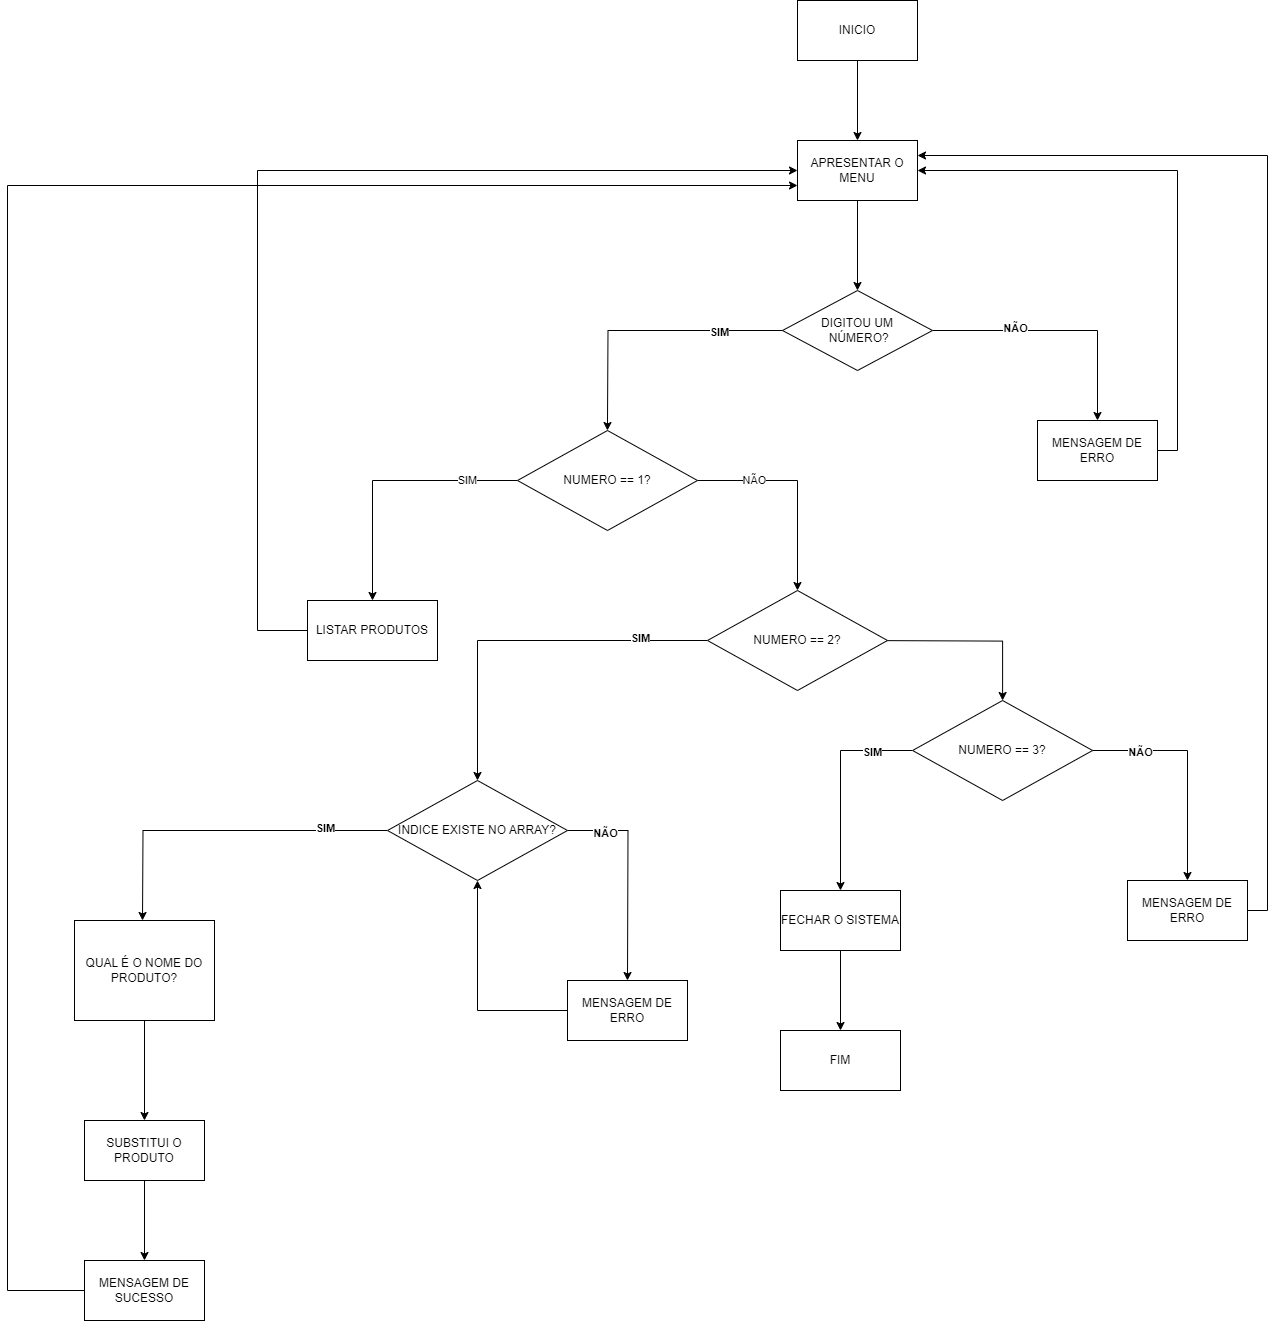

The diagram above was exported from draw.io. Its source (the exported page's mxGraphModel, read from the mxfile embedded in the PNG):
<mxGraphModel dx="4845" dy="1373" grid="1" gridSize="10" guides="1" tooltips="1" connect="1" arrows="1" fold="1" page="1" pageScale="1" pageWidth="827" pageHeight="1169" math="0" shadow="0">
  <root>
    <mxCell id="0" />
    <mxCell id="1" parent="0" />
    <mxCell id="U963bS3V6RMWAKuK5iOW-3" value="" style="edgeStyle=orthogonalEdgeStyle;rounded=0;orthogonalLoop=1;jettySize=auto;html=1;" edge="1" parent="1" source="U963bS3V6RMWAKuK5iOW-1" target="U963bS3V6RMWAKuK5iOW-2">
      <mxGeometry relative="1" as="geometry" />
    </mxCell>
    <mxCell id="U963bS3V6RMWAKuK5iOW-1" value="INICIO" style="rounded=0;whiteSpace=wrap;html=1;" vertex="1" parent="1">
      <mxGeometry x="310" y="40" width="120" height="60" as="geometry" />
    </mxCell>
    <mxCell id="U963bS3V6RMWAKuK5iOW-5" value="" style="edgeStyle=orthogonalEdgeStyle;rounded=0;orthogonalLoop=1;jettySize=auto;html=1;" edge="1" parent="1" source="U963bS3V6RMWAKuK5iOW-2" target="U963bS3V6RMWAKuK5iOW-4">
      <mxGeometry relative="1" as="geometry" />
    </mxCell>
    <mxCell id="U963bS3V6RMWAKuK5iOW-2" value="APRESENTAR O MENU" style="rounded=0;whiteSpace=wrap;html=1;" vertex="1" parent="1">
      <mxGeometry x="310" y="180" width="120" height="60" as="geometry" />
    </mxCell>
    <mxCell id="U963bS3V6RMWAKuK5iOW-8" value="" style="edgeStyle=orthogonalEdgeStyle;rounded=0;orthogonalLoop=1;jettySize=auto;html=1;" edge="1" parent="1" source="U963bS3V6RMWAKuK5iOW-4">
      <mxGeometry relative="1" as="geometry">
        <mxPoint x="119.9565217391305" y="470" as="targetPoint" />
      </mxGeometry>
    </mxCell>
    <mxCell id="U963bS3V6RMWAKuK5iOW-9" value="&lt;b&gt;SIM&lt;/b&gt;" style="edgeLabel;html=1;align=center;verticalAlign=middle;resizable=0;points=[];" vertex="1" connectable="0" parent="U963bS3V6RMWAKuK5iOW-8">
      <mxGeometry x="-0.5337" y="1" relative="1" as="geometry">
        <mxPoint as="offset" />
      </mxGeometry>
    </mxCell>
    <mxCell id="U963bS3V6RMWAKuK5iOW-12" value="" style="edgeStyle=orthogonalEdgeStyle;rounded=0;orthogonalLoop=1;jettySize=auto;html=1;" edge="1" parent="1" source="U963bS3V6RMWAKuK5iOW-4" target="U963bS3V6RMWAKuK5iOW-11">
      <mxGeometry relative="1" as="geometry" />
    </mxCell>
    <mxCell id="U963bS3V6RMWAKuK5iOW-13" value="&lt;b&gt;NÃO&lt;/b&gt;" style="edgeLabel;html=1;align=center;verticalAlign=middle;resizable=0;points=[];" vertex="1" connectable="0" parent="U963bS3V6RMWAKuK5iOW-12">
      <mxGeometry x="-0.3594" y="3" relative="1" as="geometry">
        <mxPoint as="offset" />
      </mxGeometry>
    </mxCell>
    <mxCell id="U963bS3V6RMWAKuK5iOW-4" value="DIGITOU UM&lt;div&gt;&amp;nbsp;NÚMERO?&lt;/div&gt;" style="rhombus;whiteSpace=wrap;html=1;rounded=0;" vertex="1" parent="1">
      <mxGeometry x="295" y="330" width="150" height="80" as="geometry" />
    </mxCell>
    <mxCell id="U963bS3V6RMWAKuK5iOW-14" style="edgeStyle=orthogonalEdgeStyle;rounded=0;orthogonalLoop=1;jettySize=auto;html=1;entryX=1;entryY=0.5;entryDx=0;entryDy=0;" edge="1" parent="1" source="U963bS3V6RMWAKuK5iOW-11" target="U963bS3V6RMWAKuK5iOW-2">
      <mxGeometry relative="1" as="geometry">
        <Array as="points">
          <mxPoint x="690" y="490" />
          <mxPoint x="690" y="210" />
        </Array>
      </mxGeometry>
    </mxCell>
    <mxCell id="U963bS3V6RMWAKuK5iOW-11" value="MENSAGEM DE ERRO" style="whiteSpace=wrap;html=1;rounded=0;" vertex="1" parent="1">
      <mxGeometry x="550" y="460" width="120" height="60" as="geometry" />
    </mxCell>
    <mxCell id="U963bS3V6RMWAKuK5iOW-19" value="" style="edgeStyle=orthogonalEdgeStyle;rounded=0;orthogonalLoop=1;jettySize=auto;html=1;" edge="1" parent="1" source="U963bS3V6RMWAKuK5iOW-15" target="U963bS3V6RMWAKuK5iOW-18">
      <mxGeometry relative="1" as="geometry" />
    </mxCell>
    <mxCell id="U963bS3V6RMWAKuK5iOW-20" value="SIM" style="edgeLabel;html=1;align=center;verticalAlign=middle;resizable=0;points=[];" vertex="1" connectable="0" parent="U963bS3V6RMWAKuK5iOW-19">
      <mxGeometry x="-0.6162" y="-1" relative="1" as="geometry">
        <mxPoint as="offset" />
      </mxGeometry>
    </mxCell>
    <mxCell id="U963bS3V6RMWAKuK5iOW-22" value="" style="edgeStyle=orthogonalEdgeStyle;rounded=0;orthogonalLoop=1;jettySize=auto;html=1;" edge="1" parent="1" source="U963bS3V6RMWAKuK5iOW-15" target="U963bS3V6RMWAKuK5iOW-21">
      <mxGeometry relative="1" as="geometry" />
    </mxCell>
    <mxCell id="U963bS3V6RMWAKuK5iOW-23" value="NÃO" style="edgeLabel;html=1;align=center;verticalAlign=middle;resizable=0;points=[];" vertex="1" connectable="0" parent="U963bS3V6RMWAKuK5iOW-22">
      <mxGeometry x="-0.4666" y="1" relative="1" as="geometry">
        <mxPoint as="offset" />
      </mxGeometry>
    </mxCell>
    <mxCell id="U963bS3V6RMWAKuK5iOW-15" value="NUMERO == 1?" style="rhombus;whiteSpace=wrap;html=1;" vertex="1" parent="1">
      <mxGeometry x="30" y="470" width="180" height="100" as="geometry" />
    </mxCell>
    <mxCell id="U963bS3V6RMWAKuK5iOW-36" style="edgeStyle=orthogonalEdgeStyle;rounded=0;orthogonalLoop=1;jettySize=auto;html=1;entryX=0;entryY=0.5;entryDx=0;entryDy=0;" edge="1" parent="1" source="U963bS3V6RMWAKuK5iOW-18" target="U963bS3V6RMWAKuK5iOW-2">
      <mxGeometry relative="1" as="geometry">
        <Array as="points">
          <mxPoint x="-230" y="670" />
          <mxPoint x="-230" y="210" />
        </Array>
      </mxGeometry>
    </mxCell>
    <mxCell id="U963bS3V6RMWAKuK5iOW-18" value="LISTAR PRODUTOS" style="whiteSpace=wrap;html=1;" vertex="1" parent="1">
      <mxGeometry x="-180" y="640" width="130" height="60" as="geometry" />
    </mxCell>
    <mxCell id="U963bS3V6RMWAKuK5iOW-25" value="" style="edgeStyle=orthogonalEdgeStyle;rounded=0;orthogonalLoop=1;jettySize=auto;html=1;entryX=0.5;entryY=0;entryDx=0;entryDy=0;" edge="1" parent="1" source="U963bS3V6RMWAKuK5iOW-21" target="U963bS3V6RMWAKuK5iOW-39">
      <mxGeometry relative="1" as="geometry">
        <mxPoint x="90.05263157894751" y="820" as="targetPoint" />
      </mxGeometry>
    </mxCell>
    <mxCell id="U963bS3V6RMWAKuK5iOW-26" value="&lt;b&gt;SIM&lt;/b&gt;" style="edgeLabel;html=1;align=center;verticalAlign=middle;resizable=0;points=[];" vertex="1" connectable="0" parent="U963bS3V6RMWAKuK5iOW-25">
      <mxGeometry x="-0.6301" y="-3" relative="1" as="geometry">
        <mxPoint as="offset" />
      </mxGeometry>
    </mxCell>
    <mxCell id="U963bS3V6RMWAKuK5iOW-28" value="" style="edgeStyle=orthogonalEdgeStyle;rounded=0;orthogonalLoop=1;jettySize=auto;html=1;" edge="1" parent="1" target="U963bS3V6RMWAKuK5iOW-27">
      <mxGeometry relative="1" as="geometry">
        <mxPoint x="379.9952631578947" y="680.0526315789473" as="sourcePoint" />
      </mxGeometry>
    </mxCell>
    <mxCell id="U963bS3V6RMWAKuK5iOW-21" value="NUMERO == 2?" style="rhombus;whiteSpace=wrap;html=1;" vertex="1" parent="1">
      <mxGeometry x="220" y="630" width="180" height="100" as="geometry" />
    </mxCell>
    <mxCell id="U963bS3V6RMWAKuK5iOW-30" value="" style="edgeStyle=orthogonalEdgeStyle;rounded=0;orthogonalLoop=1;jettySize=auto;html=1;" edge="1" parent="1" source="U963bS3V6RMWAKuK5iOW-27" target="U963bS3V6RMWAKuK5iOW-29">
      <mxGeometry relative="1" as="geometry" />
    </mxCell>
    <mxCell id="U963bS3V6RMWAKuK5iOW-37" value="&lt;b&gt;SIM&lt;/b&gt;" style="edgeLabel;html=1;align=center;verticalAlign=middle;resizable=0;points=[];" vertex="1" connectable="0" parent="U963bS3V6RMWAKuK5iOW-30">
      <mxGeometry x="-0.6102" y="1" relative="1" as="geometry">
        <mxPoint as="offset" />
      </mxGeometry>
    </mxCell>
    <mxCell id="U963bS3V6RMWAKuK5iOW-34" value="" style="edgeStyle=orthogonalEdgeStyle;rounded=0;orthogonalLoop=1;jettySize=auto;html=1;" edge="1" parent="1" source="U963bS3V6RMWAKuK5iOW-27" target="U963bS3V6RMWAKuK5iOW-33">
      <mxGeometry relative="1" as="geometry" />
    </mxCell>
    <mxCell id="U963bS3V6RMWAKuK5iOW-38" value="&lt;b&gt;NÃO&lt;/b&gt;" style="edgeLabel;html=1;align=center;verticalAlign=middle;resizable=0;points=[];" vertex="1" connectable="0" parent="U963bS3V6RMWAKuK5iOW-34">
      <mxGeometry x="-0.5798" y="-1" relative="1" as="geometry">
        <mxPoint as="offset" />
      </mxGeometry>
    </mxCell>
    <mxCell id="U963bS3V6RMWAKuK5iOW-27" value="NUMERO == 3?" style="rhombus;whiteSpace=wrap;html=1;" vertex="1" parent="1">
      <mxGeometry x="425.09" y="740" width="180" height="100" as="geometry" />
    </mxCell>
    <mxCell id="U963bS3V6RMWAKuK5iOW-32" value="" style="edgeStyle=orthogonalEdgeStyle;rounded=0;orthogonalLoop=1;jettySize=auto;html=1;" edge="1" parent="1" source="U963bS3V6RMWAKuK5iOW-29" target="U963bS3V6RMWAKuK5iOW-31">
      <mxGeometry relative="1" as="geometry" />
    </mxCell>
    <mxCell id="U963bS3V6RMWAKuK5iOW-29" value="FECHAR O SISTEMA" style="whiteSpace=wrap;html=1;" vertex="1" parent="1">
      <mxGeometry x="293" y="930" width="120" height="60" as="geometry" />
    </mxCell>
    <mxCell id="U963bS3V6RMWAKuK5iOW-31" value="FIM" style="whiteSpace=wrap;html=1;" vertex="1" parent="1">
      <mxGeometry x="293" y="1070" width="120" height="60" as="geometry" />
    </mxCell>
    <mxCell id="U963bS3V6RMWAKuK5iOW-35" style="edgeStyle=orthogonalEdgeStyle;rounded=0;orthogonalLoop=1;jettySize=auto;html=1;entryX=1;entryY=0.25;entryDx=0;entryDy=0;" edge="1" parent="1" source="U963bS3V6RMWAKuK5iOW-33" target="U963bS3V6RMWAKuK5iOW-2">
      <mxGeometry relative="1" as="geometry">
        <Array as="points">
          <mxPoint x="780" y="950" />
          <mxPoint x="780" y="195" />
        </Array>
      </mxGeometry>
    </mxCell>
    <mxCell id="U963bS3V6RMWAKuK5iOW-33" value="MENSAGEM DE ERRO" style="whiteSpace=wrap;html=1;" vertex="1" parent="1">
      <mxGeometry x="639.9999999999999" y="920" width="120" height="60" as="geometry" />
    </mxCell>
    <mxCell id="U963bS3V6RMWAKuK5iOW-41" style="edgeStyle=orthogonalEdgeStyle;rounded=0;orthogonalLoop=1;jettySize=auto;html=1;entryX=0.5;entryY=0;entryDx=0;entryDy=0;" edge="1" parent="1" source="U963bS3V6RMWAKuK5iOW-39">
      <mxGeometry relative="1" as="geometry">
        <mxPoint x="-345" y="960" as="targetPoint" />
      </mxGeometry>
    </mxCell>
    <mxCell id="U963bS3V6RMWAKuK5iOW-42" value="&lt;b&gt;SIM&lt;/b&gt;" style="edgeLabel;html=1;align=center;verticalAlign=middle;resizable=0;points=[];" vertex="1" connectable="0" parent="U963bS3V6RMWAKuK5iOW-41">
      <mxGeometry x="-0.6205" y="-3" relative="1" as="geometry">
        <mxPoint as="offset" />
      </mxGeometry>
    </mxCell>
    <mxCell id="U963bS3V6RMWAKuK5iOW-44" style="edgeStyle=orthogonalEdgeStyle;rounded=0;orthogonalLoop=1;jettySize=auto;html=1;" edge="1" parent="1" source="U963bS3V6RMWAKuK5iOW-39">
      <mxGeometry relative="1" as="geometry">
        <mxPoint x="140" y="1020" as="targetPoint" />
      </mxGeometry>
    </mxCell>
    <mxCell id="U963bS3V6RMWAKuK5iOW-45" value="&lt;b&gt;NÃO&lt;/b&gt;" style="edgeLabel;html=1;align=center;verticalAlign=middle;resizable=0;points=[];" vertex="1" connectable="0" parent="U963bS3V6RMWAKuK5iOW-44">
      <mxGeometry x="-0.6526" y="-2" relative="1" as="geometry">
        <mxPoint as="offset" />
      </mxGeometry>
    </mxCell>
    <mxCell id="U963bS3V6RMWAKuK5iOW-39" value="INDICE EXISTE NO ARRAY?" style="rhombus;whiteSpace=wrap;html=1;" vertex="1" parent="1">
      <mxGeometry x="-100" y="820" width="180" height="100" as="geometry" />
    </mxCell>
    <mxCell id="U963bS3V6RMWAKuK5iOW-47" style="edgeStyle=orthogonalEdgeStyle;rounded=0;orthogonalLoop=1;jettySize=auto;html=1;entryX=0.5;entryY=1;entryDx=0;entryDy=0;" edge="1" parent="1" source="U963bS3V6RMWAKuK5iOW-46" target="U963bS3V6RMWAKuK5iOW-39">
      <mxGeometry relative="1" as="geometry">
        <Array as="points">
          <mxPoint x="-10" y="1050" />
        </Array>
      </mxGeometry>
    </mxCell>
    <mxCell id="U963bS3V6RMWAKuK5iOW-46" value="MENSAGEM DE ERRO" style="rounded=0;whiteSpace=wrap;html=1;" vertex="1" parent="1">
      <mxGeometry x="80" y="1020" width="120" height="60" as="geometry" />
    </mxCell>
    <mxCell id="U963bS3V6RMWAKuK5iOW-50" value="" style="edgeStyle=orthogonalEdgeStyle;rounded=0;orthogonalLoop=1;jettySize=auto;html=1;" edge="1" parent="1" source="U963bS3V6RMWAKuK5iOW-48" target="U963bS3V6RMWAKuK5iOW-49">
      <mxGeometry relative="1" as="geometry" />
    </mxCell>
    <mxCell id="U963bS3V6RMWAKuK5iOW-48" value="QUAL É O NOME DO PRODUTO?" style="rounded=0;whiteSpace=wrap;html=1;" vertex="1" parent="1">
      <mxGeometry x="-413" y="960" width="140" height="100" as="geometry" />
    </mxCell>
    <mxCell id="U963bS3V6RMWAKuK5iOW-52" value="" style="edgeStyle=orthogonalEdgeStyle;rounded=0;orthogonalLoop=1;jettySize=auto;html=1;" edge="1" parent="1" source="U963bS3V6RMWAKuK5iOW-49" target="U963bS3V6RMWAKuK5iOW-51">
      <mxGeometry relative="1" as="geometry" />
    </mxCell>
    <mxCell id="U963bS3V6RMWAKuK5iOW-49" value="SUBSTITUI O PRODUTO" style="whiteSpace=wrap;html=1;rounded=0;" vertex="1" parent="1">
      <mxGeometry x="-403" y="1160" width="120" height="60" as="geometry" />
    </mxCell>
    <mxCell id="U963bS3V6RMWAKuK5iOW-53" style="edgeStyle=orthogonalEdgeStyle;rounded=0;orthogonalLoop=1;jettySize=auto;html=1;entryX=0;entryY=0.75;entryDx=0;entryDy=0;" edge="1" parent="1" source="U963bS3V6RMWAKuK5iOW-51" target="U963bS3V6RMWAKuK5iOW-2">
      <mxGeometry relative="1" as="geometry">
        <Array as="points">
          <mxPoint x="-480" y="1330" />
          <mxPoint x="-480" y="225" />
        </Array>
      </mxGeometry>
    </mxCell>
    <mxCell id="U963bS3V6RMWAKuK5iOW-51" value="MENSAGEM DE SUCESSO" style="whiteSpace=wrap;html=1;rounded=0;" vertex="1" parent="1">
      <mxGeometry x="-403" y="1300" width="120" height="60" as="geometry" />
    </mxCell>
  </root>
</mxGraphModel>